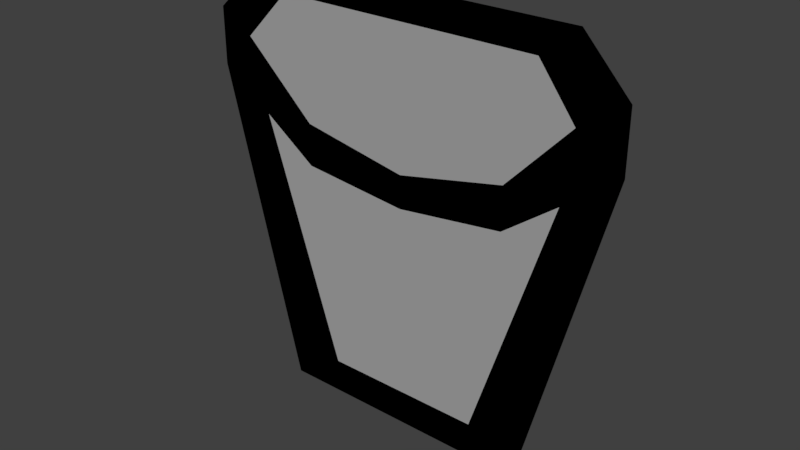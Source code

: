 # Source: task_produce.blend  (saved by Blender 2.79.0; exported with 4.5.12 LTS)
import bpy
from mathutils import Matrix  # noqa: F401  (used for matrix-valued properties, if any)

bpy.ops.wm.read_factory_settings(use_empty=True)
scene = bpy.context.scene
scene.name = 'Scene'

# ---- collections
col_collection_1 = bpy.data.collections.new('Collection 1'); scene.collection.children.link(col_collection_1)

# ---- materials (node trees are filled in below, after node groups)
mat_material_001 = bpy.data.materials.new('Material.001')
mat_material_001.alpha_threshold = 0.0
mat_material_001.use_transparent_shadow = False
mat_material_001.diffuse_color = (0.3844, 0.3844, 0.3844, 1.0)
mat_material_001.roughness = 0.5
mat_material = bpy.data.materials.new('Material')
mat_material.alpha_threshold = 0.0
mat_material.use_transparent_shadow = False
mat_material.diffuse_color = (0.0, 0.0, 0.0, 1.0)
mat_material.roughness = 0.5

# ---- material node trees

# ---- world
world_world = bpy.data.worlds.new('World'); scene.world = world_world
world_world.color = (0.05088, 0.05088, 0.05088)
world_world.use_sun_shadow = False
world_world.sun_shadow_jitter_overblur = 0.0
world_world.cycles.sampling_method = 'MANUAL'

# ---- meshes
me_plane = bpy.data.meshes.new('Plane')
me_plane.from_pydata([(-0.6266, -1.0, 1.113e-08), (1.0, 0.5016, 1.134e-07), (-1.0, 0.742, -1.948e-08), (0.7895, 1.0, -6.272e-09), (-0.7129, 1.0, -2.125e-08), (1.0, 0.774, 5.843e-08), (0.611, -1.0, 1.821e-08), (-1.0, 0.482, 3.639e-08), (1.585e-08, 0.2262, -2.067e-08), (-0.5, 0.32, -3.246e-08), (0.5, 0.3303, 6.065e-09), (-5.151e-08, 0.07313, 4.327e-08), (-0.5, 0.1248, 2.83e-08), (0.5, 0.1346, 6.678e-08), (-0.8384, 0.6391, -2.045e-08), (0.7926, 0.6373, 3.995e-08), (-0.6155, 0.8657, 9.267e-09), (0.6238, 0.8628, 4.896e-08), (-0.75, 0.3034, 3.235e-08), (0.75, 0.3181, 9.007e-08), (0.3798, -0.8352, -1.399e-08), (-0.375, -0.8356, -3.949e-08)], [], [(9, 8, 10, 15, 17, 16, 14), (5, 1, 19, 13, 10, 15), (5, 15, 17, 3), (3, 17, 16, 4), (4, 16, 14, 2), (7, 2, 14, 9, 12, 18), (10, 13, 11, 12, 9, 8), (1, 6, 20, 19), (6, 0, 21, 20), (0, 7, 18, 21), (13, 20, 11), (19, 20, 13), (20, 21, 11), (11, 21, 12), (18, 12, 21)])
me_plane.polygons.foreach_set('material_index', [0, 1, 1, 1, 1, 1, 1, 1, 1, 1, 0, 0, 0, 0, 0])
me_plane.materials.append(mat_material_001)
me_plane.materials.append(mat_material)
me_plane.use_remesh_preserve_volume = False
me_plane.use_remesh_preserve_attributes = False
me_plane.use_mirror_vertex_groups = False
me_plane.update()

# ---- objects
ob_plane = bpy.data.objects.new('Plane', me_plane)

# ---- transforms, parenting, visibility, modifiers, constraints
ob_plane.location = (0.0, 0.0, 0.0)
ob_plane.rotation_euler = (1.571, 2.98e-08, 2.98e-08)
ob_plane.scale = (4.0, 4.0, 4.0)
ob_plane.lineart.crease_threshold = 0.0

# ---- collection membership
col_collection_1.objects.link(ob_plane)

# ---- scene / render settings (as saved in the file)
scene.frame_start = 1; scene.frame_end = 250; scene.frame_set(0)
scene.render.engine = 'BLENDER_EEVEE_NEXT'
scene.render.resolution_percentage = 50
scene.render.dither_intensity = 0.0
scene.cycles.use_denoising = False
scene.cycles.samples = 128
scene.cycles.sampling_pattern = 'TABULATED_SOBOL'
scene.cycles.use_adaptive_sampling = False
scene.cycles.use_light_tree = False
scene.cycles.blur_glossy = 0.0
scene.cycles.sample_clamp_indirect = 0.0
scene.view_settings.view_transform = 'Standard'
bpy.context.view_layer.update()

# ---- added for rendering (the .blend has no active camera and no usable light): camera, sun
cam_auto = bpy.data.cameras.new('AutoCamera')
cam_auto.lens = 50.0
cam_auto.sensor_width = 36.0
cam_auto.clip_end = 1000.0
ob_auto_camera = bpy.data.objects.new('AutoCamera', cam_auto)
scene.collection.objects.link(ob_auto_camera)
ob_auto_camera.location = (10.4677, -12.5613, 8.37418)
ob_auto_camera.rotation_euler = (1.09748, -7.21219e-08, 0.694738)
scene.camera = ob_auto_camera
light_auto_sun = bpy.data.lights.new('AutoSun', 'SUN')
light_auto_sun.energy = 3.0
light_auto_sun.angle = 0.0523599
ob_auto_sun = bpy.data.objects.new('AutoSun', light_auto_sun)
scene.collection.objects.link(ob_auto_sun)
ob_auto_sun.rotation_euler = (0.872665, 0.174533, 0.523599)
bpy.context.view_layer.update()
